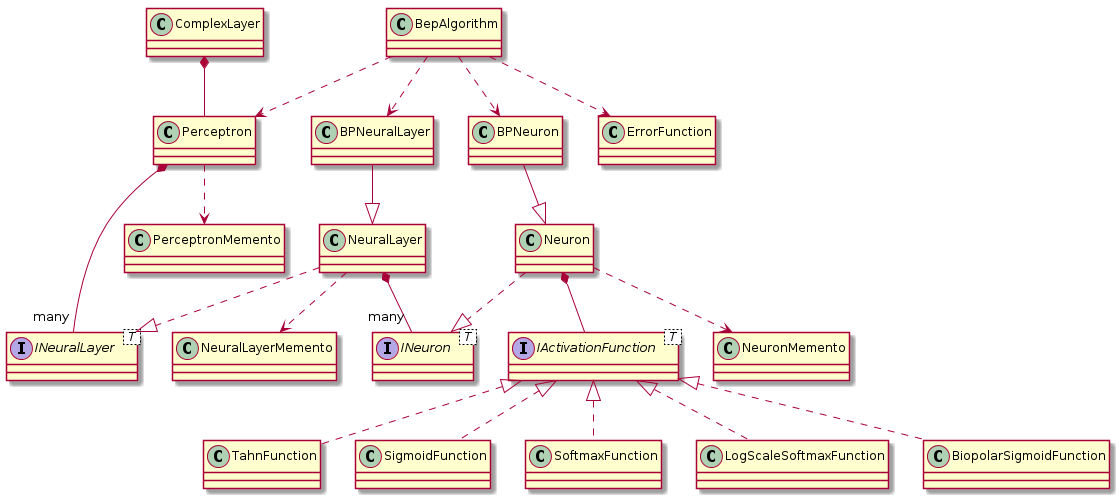

The diagram above was rendered by PlantUML. Its source (embedded in the PNG):
@startuml

interface INeuralLayer< T >
interface INeuron < T >
interface IActivationFunction< T >
class Perceptron
class PerceptronMemento
class NeuralLayer
class NeuralLayerMemento
class Neuron
class NeuronMemento
class ComplexLayer

class BPNeuralLayer
class BPNeuron

class TahnFunction
class SigmoidFunction
class SoftmaxFunction
class LogScaleSoftmaxFunction
class BiopolarSigmoidFunction

Neuron *-- IActivationFunction
Neuron ..> NeuronMemento
Neuron ..|> INeuron
NeuralLayer ..|> INeuralLayer
NeuralLayer ..> NeuralLayerMemento
Perceptron *-- "many" INeuralLayer
Perceptron ..> PerceptronMemento
NeuralLayer *-- "many" INeuron
ComplexLayer *-- Perceptron

BPNeuralLayer --|> NeuralLayer
BPNeuron --|> Neuron

BepAlgorithm ..> Perceptron
BepAlgorithm ..> BPNeuralLayer
BepAlgorithm ..> BPNeuron
BepAlgorithm ..> ErrorFunction

IActivationFunction <|.. TahnFunction
IActivationFunction <|.. SigmoidFunction
IActivationFunction <|.. SoftmaxFunction
IActivationFunction <|.. LogScaleSoftmaxFunction
IActivationFunction <|.. BiopolarSigmoidFunction

@enduml